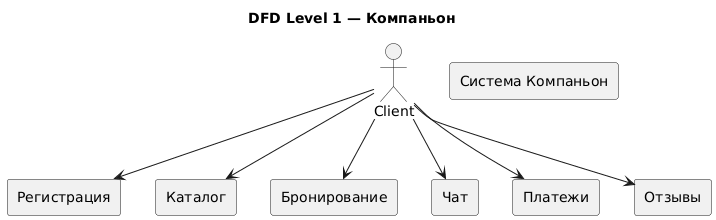

The diagram above was rendered by PlantUML. Its source (embedded in the PNG):
@startuml
title DFD Level 1 — Компаньон
actor Client
rectangle "Система Компаньон" as System
rectangle "Регистрация" as Auth
rectangle "Каталог" as Catalog
rectangle "Бронирование" as Booking
rectangle "Чат" as Chat
rectangle "Платежи" as Payment
rectangle "Отзывы" as Review

Client --> Auth
Client --> Catalog
Client --> Booking
Client --> Chat
Client --> Payment
Client --> Review
@enduml